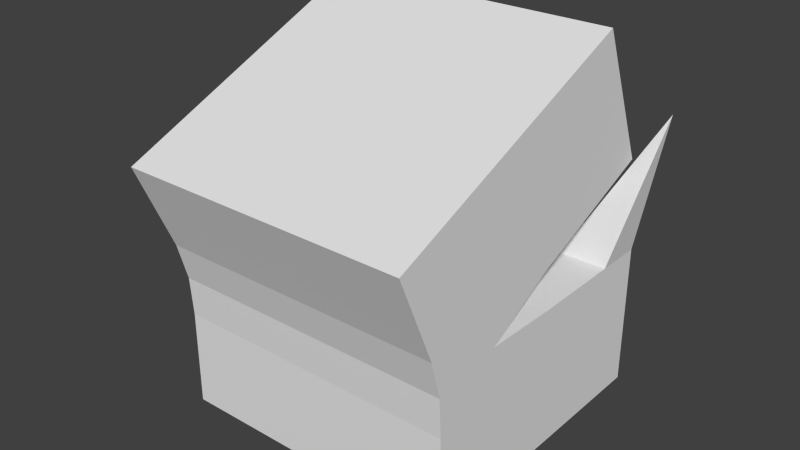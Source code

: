 # Source: SquareMonster.blend  (saved by Blender 2.69.0; exported with 4.5.12 LTS)
import bpy
from mathutils import Matrix  # noqa: F401  (used for matrix-valued properties, if any)

bpy.ops.wm.read_factory_settings(use_empty=True)
scene = bpy.context.scene
scene.name = 'Scene'

# ---- collections
col_collection_1 = bpy.data.collections.new('Collection 1'); scene.collection.children.link(col_collection_1)

# ---- world
world_world = bpy.data.worlds.new('World'); scene.world = world_world
world_world.color = (0.05088, 0.05088, 0.05088)
world_world.use_sun_shadow = False
world_world.sun_shadow_jitter_overblur = 0.0
world_world.cycles.sampling_method = 'MANUAL'
world_world.cycles.sample_map_resolution = 256

# ---- meshes
me_cube_002 = bpy.data.meshes.new('Cube.002')
me_cube_002.from_pydata([(-1.0, -1.0, 1.285), (-1.0, 1.0, 1.285), (-1.0, -1.0, 1.619), (-1.0, -1.0, 1.952), (-1.0, -1.018, 2.227), (-1.0, 1.0, 2.285), (-1.0, 1.0, 1.952), (-1.0, 1.0, 1.619), (0.0, 1.0, 1.285), (-0.3333, 1.0, 1.285), (-0.6667, 1.0, 1.285), (-0.6667, -1.0, 1.285), (-0.3333, -1.0, 1.285), (0.0, -1.0, 1.285), (0.0, 1.0, 2.285), (-0.3333, 1.0, 2.285), (-0.6667, 1.0, 2.285), (0.0, 1.0, 1.952), (-0.3333, 1.0, 1.952), (-0.6667, 1.0, 1.952), (0.0, 1.0, 1.619), (-0.3333, 1.0, 1.619), (-0.6667, 1.0, 1.619), (-0.6667, -1.018, 2.227), (-0.3333, -1.018, 2.227), (0.0, -1.018, 2.227), (-0.6667, -1.0, 1.952), (-0.3333, -1.0, 1.952), (0.0, -1.0, 1.952), (-0.6667, -1.0, 1.619), (-0.3333, -1.0, 1.619), (0.0, -1.0, 1.619), (-1.0, 0.6667, 1.285), (-1.0, 0.3333, 1.285), (-1.0, -2.98e-08, 1.285), (-1.0, -0.3333, 1.285), (-1.0, -0.6667, 1.285), (-1.0, 0.6667, 2.285), (-1.0, 0.3333, 2.285), (-1.0, -2.98e-08, 2.285), (-1.0, -0.5288, 2.302), (-1.0, 0.6667, 1.952), (-1.0, 0.3333, 1.952), (-1.0, -2.98e-08, 1.952), (-1.0, -0.3333, 1.952), (-1.0, -0.6667, 1.952), (-1.0, 0.6667, 1.619), (-1.0, 0.3333, 1.619), (-1.0, -2.98e-08, 1.619), (-1.0, -0.3333, 1.619), (-1.0, -0.6667, 1.619), (-0.6667, 0.6667, 1.285), (-0.6667, 0.3333, 1.285), (-0.6667, -2.98e-08, 1.285), (-0.6667, -0.3333, 1.285), (-0.6667, -0.6667, 1.285), (-0.3333, 0.6667, 1.285), (-0.3333, 0.3333, 1.285), (-0.3333, -2.98e-08, 1.285), (-0.3333, -0.3333, 1.285), (-0.3333, -0.6667, 1.285), (0.0, 0.6667, 1.285), (0.0, 0.3333, 1.285), (0.0, -2.98e-08, 1.285), (0.0, -0.3333, 1.285), (0.0, -0.6667, 1.285), (-0.6667, 0.6667, 2.285), (-0.6667, 0.3333, 2.285), (-0.6667, -2.98e-08, 2.285), (-0.6667, -0.3054, 2.31), (-0.3333, 0.6667, 2.285), (-0.3333, 0.3333, 2.285), (-0.3333, -2.98e-08, 2.285), (-0.3333, -0.3054, 2.31), (0.0, 0.6667, 2.285), (0.0, 0.3333, 2.285), (0.0, -2.98e-08, 2.285), (0.0, -0.3054, 2.31), (-1.0, 0.8824, 2.963), (-1.0, -1.089, 2.49), (-1.0, -1.219, 2.797), (-1.0, -1.349, 3.104), (-1.0, 0.4927, 3.884), (-1.0, 0.6226, 3.577), (-1.0, 0.7525, 3.27), (0.0, 0.8824, 2.963), (-0.3333, 0.8824, 2.963), (-0.6667, 0.8824, 2.963), (0.0, 0.4927, 3.884), (-0.3333, 0.4927, 3.884), (-0.6667, 0.4927, 3.884), (0.0, 0.6226, 3.577), (-0.3333, 0.6226, 3.577), (-0.6667, 0.6226, 3.577), (0.0, 0.7525, 3.27), (-0.3333, 0.7525, 3.27), (-0.6667, 0.7525, 3.27), (-0.6667, -1.349, 3.104), (-0.3333, -1.349, 3.104), (0.0, -1.349, 3.104), (-0.6667, -1.219, 2.797), (-0.3333, -1.219, 2.797), (0.0, -1.219, 2.797), (-0.6667, -1.089, 2.49), (-0.3333, -1.089, 2.49), (0.0, -1.089, 2.49), (-1.0, 0.5754, 2.833), (-1.0, 0.2685, 2.703), (-1.0, -0.03852, 2.573), (-1.0, 0.1857, 3.754), (-1.0, -0.1213, 3.624), (-1.0, -0.4282, 3.494), (-1.0, -0.7352, 3.364), (-1.0, -1.042, 3.234), (-1.0, 0.3156, 3.447), (-1.0, 0.008638, 3.317), (-1.0, -0.2983, 3.187), (-1.0, -0.6053, 3.057), (-1.0, -0.9123, 2.927), (-1.0, 0.4455, 3.14), (-1.0, 0.1385, 3.01), (-1.0, -0.1684, 2.88), (-1.0, -0.4754, 2.75), (-1.0, -0.7824, 2.62), (-0.6667, 0.5754, 2.833), (-0.6667, 0.2685, 2.703), (-0.6667, -0.03852, 2.573), (-0.3333, 0.5754, 2.833), (-0.3333, 0.2685, 2.703), (-0.3333, -0.03852, 2.573), (0.0, 0.5754, 2.833), (0.0, 0.2685, 2.703), (0.0, -0.03852, 2.573), (-0.6667, 0.1857, 3.754), (-0.6667, -0.1213, 3.624), (-0.6667, -0.4282, 3.494), (-0.6667, -0.7352, 3.364), (-0.6667, -1.042, 3.234), (-0.3333, 0.1857, 3.754), (-0.3333, -0.1213, 3.624), (-0.3333, -0.4282, 3.494), (-0.3333, -0.7352, 3.364), (-0.3333, -1.042, 3.234), (0.0, 0.1857, 3.754), (0.0, -0.1213, 3.624), (0.0, -0.4282, 3.494), (0.0, -0.7352, 3.364), (0.0, -1.042, 3.234), (0.1667, 0.8526, 2.712), (-0.1667, 0.8526, 2.712), (-0.5, 0.8526, 2.712), (-0.8333, 0.8526, 2.712), (0.1667, 1.0, 2.498), (-0.1667, 1.0, 2.498), (-0.5, 1.0, 2.706), (-1.147, 1.064, 3.237)], [], [(46, 7, 1, 32), (29, 2, 0, 11), (41, 6, 7, 46), (5, 16, 19, 6), (23, 4, 3, 26), (26, 3, 2, 29), (7, 22, 10, 1), (22, 21, 9, 10), (21, 20, 8, 9), (31, 30, 12, 13), (30, 29, 11, 12), (32, 1, 10, 51), (51, 10, 9, 56), (56, 9, 8, 61), (16, 15, 18, 19), (15, 14, 17, 18), (40, 39, 43, 44), (6, 19, 22, 7), (19, 18, 21, 22), (18, 17, 20, 21), (25, 24, 27, 28), (24, 23, 26, 27), (28, 27, 30, 31), (27, 26, 29, 30), (2, 50, 36, 0), (50, 49, 35, 36), (49, 48, 34, 35), (48, 47, 33, 34), (47, 46, 32, 33), (39, 38, 42, 43), (38, 37, 41, 42), (3, 45, 50, 2), (45, 44, 49, 50), (44, 43, 48, 49), (43, 42, 47, 48), (42, 41, 46, 47), (0, 36, 55, 11), (36, 35, 54, 55), (35, 34, 53, 54), (34, 33, 52, 53), (33, 32, 51, 52), (11, 55, 60, 12), (55, 54, 59, 60), (54, 53, 58, 59), (53, 52, 57, 58), (52, 51, 56, 57), (12, 60, 65, 13), (60, 59, 64, 65), (59, 58, 63, 64), (58, 57, 62, 63), (57, 56, 61, 62), (40, 69, 68, 39), (39, 68, 67, 38), (38, 67, 66, 37), (73, 77, 76, 72), (69, 73, 72, 68), (72, 76, 75, 71), (68, 72, 71, 67), (67, 71, 70, 66), (71, 75, 74, 70), (119, 84, 78, 106), (103, 79, 4, 23), (109, 82, 83, 114), (114, 83, 84, 119), (97, 81, 80, 100), (100, 80, 79, 103), (84, 96, 87, 78), (96, 95, 86, 87), (95, 94, 85, 86), (105, 104, 24, 25), (82, 90, 93, 83), (90, 89, 92, 93), (89, 88, 91, 92), (83, 93, 96, 84), (93, 92, 95, 96), (92, 91, 94, 95), (99, 98, 101, 102), (98, 97, 100, 101), (102, 101, 104, 105), (101, 100, 103, 104), (121, 120, 107, 108), (120, 119, 106, 107), (81, 113, 118, 80), (113, 112, 117, 118), (112, 111, 116, 117), (111, 110, 115, 116), (110, 109, 114, 115), (80, 118, 123, 79), (118, 117, 122, 123), (117, 116, 121, 122), (116, 115, 120, 121), (115, 114, 119, 120), (40, 108, 126, 69), (108, 107, 125, 126), (107, 106, 124, 125), (104, 103, 23, 24), (69, 126, 129, 73), (126, 125, 128, 129), (125, 124, 127, 128), (73, 129, 132, 77), (129, 128, 131, 132), (128, 127, 130, 131), (122, 121, 108, 40), (81, 97, 137, 113), (98, 142, 137, 97), (99, 147, 142, 98), (142, 147, 146, 141), (137, 142, 141, 136), (113, 137, 136, 112), (112, 136, 135, 111), (111, 135, 134, 110), (110, 134, 133, 109), (90, 82, 109, 133), (89, 90, 133, 138), (88, 89, 138, 143), (141, 146, 145, 140), (136, 141, 140, 135), (140, 145, 144, 139), (135, 140, 139, 134), (134, 139, 138, 133), (139, 144, 143, 138), (4, 40, 45, 3), (40, 44, 45), (123, 122, 40), (79, 123, 40, 4), (148, 85, 130), (85, 149, 130), (85, 86, 149), (149, 86, 127), (149, 127, 130), (86, 150, 127), (86, 87, 150), (150, 87, 124), (150, 124, 127), (87, 78, 151), (151, 78, 106), (87, 151, 124), (151, 106, 124), (15, 14, 153), (16, 15, 154), (5, 16, 155), (5, 155, 37), (155, 16, 66), (37, 155, 66), (154, 15, 70), (16, 154, 66), (66, 154, 70), (15, 153, 70), (153, 14, 74), (70, 153, 74), (14, 152, 74), (37, 5, 6, 41)])
me_cube_002.use_remesh_preserve_volume = False
me_cube_002.use_remesh_preserve_attributes = False
me_cube_002.use_mirror_vertex_groups = False
me_cube_002.update()

# ---- objects
ob_cube_001 = bpy.data.objects.new('Cube.001', me_cube_002)

# ---- transforms, parenting, visibility, modifiers, constraints
ob_cube_001.location = (0.0, 0.0, 0.0)
ob_cube_001.scale = (2.346, 2.346, 2.346)
ob_cube_001.lineart.crease_threshold = 0.0
_m = ob_cube_001.modifiers.new('Mirror', 'MIRROR')
_m.use_clip = True

# ---- collection membership
col_collection_1.objects.link(ob_cube_001)

# ---- scene / render settings (as saved in the file)
scene.frame_start = 1; scene.frame_end = 250; scene.frame_set(1)
scene.render.engine = 'BLENDER_EEVEE_NEXT'
scene.render.resolution_percentage = 50
scene.render.dither_intensity = 0.0
scene.cycles.use_denoising = False
scene.cycles.samples = 10
scene.cycles.sampling_pattern = 'TABULATED_SOBOL'
scene.cycles.light_sampling_threshold = 0.0
scene.cycles.use_adaptive_sampling = False
scene.cycles.use_light_tree = False
scene.cycles.blur_glossy = 0.0
scene.cycles.volume_bounces = 1
scene.cycles.pixel_filter_type = 'GAUSSIAN'
scene.cycles.sample_clamp_indirect = 0.0
scene.view_settings.view_transform = 'Standard'
bpy.context.view_layer.update()

# ---- added for rendering (the .blend has no active camera and no usable light): camera, sun
cam_auto = bpy.data.cameras.new('AutoCamera')
cam_auto.lens = 50.0
cam_auto.sensor_width = 36.0
cam_auto.clip_end = 1000.0
ob_auto_camera = bpy.data.objects.new('AutoCamera', cam_auto)
scene.collection.objects.link(ob_auto_camera)
ob_auto_camera.location = (9.16574, -11.3339, 13.3951)
ob_auto_camera.rotation_euler = (1.09748, -7.21219e-08, 0.694738)
scene.camera = ob_auto_camera
light_auto_sun = bpy.data.lights.new('AutoSun', 'SUN')
light_auto_sun.energy = 3.0
light_auto_sun.angle = 0.0523599
ob_auto_sun = bpy.data.objects.new('AutoSun', light_auto_sun)
scene.collection.objects.link(ob_auto_sun)
ob_auto_sun.rotation_euler = (0.872665, 0.174533, 0.523599)
bpy.context.view_layer.update()
